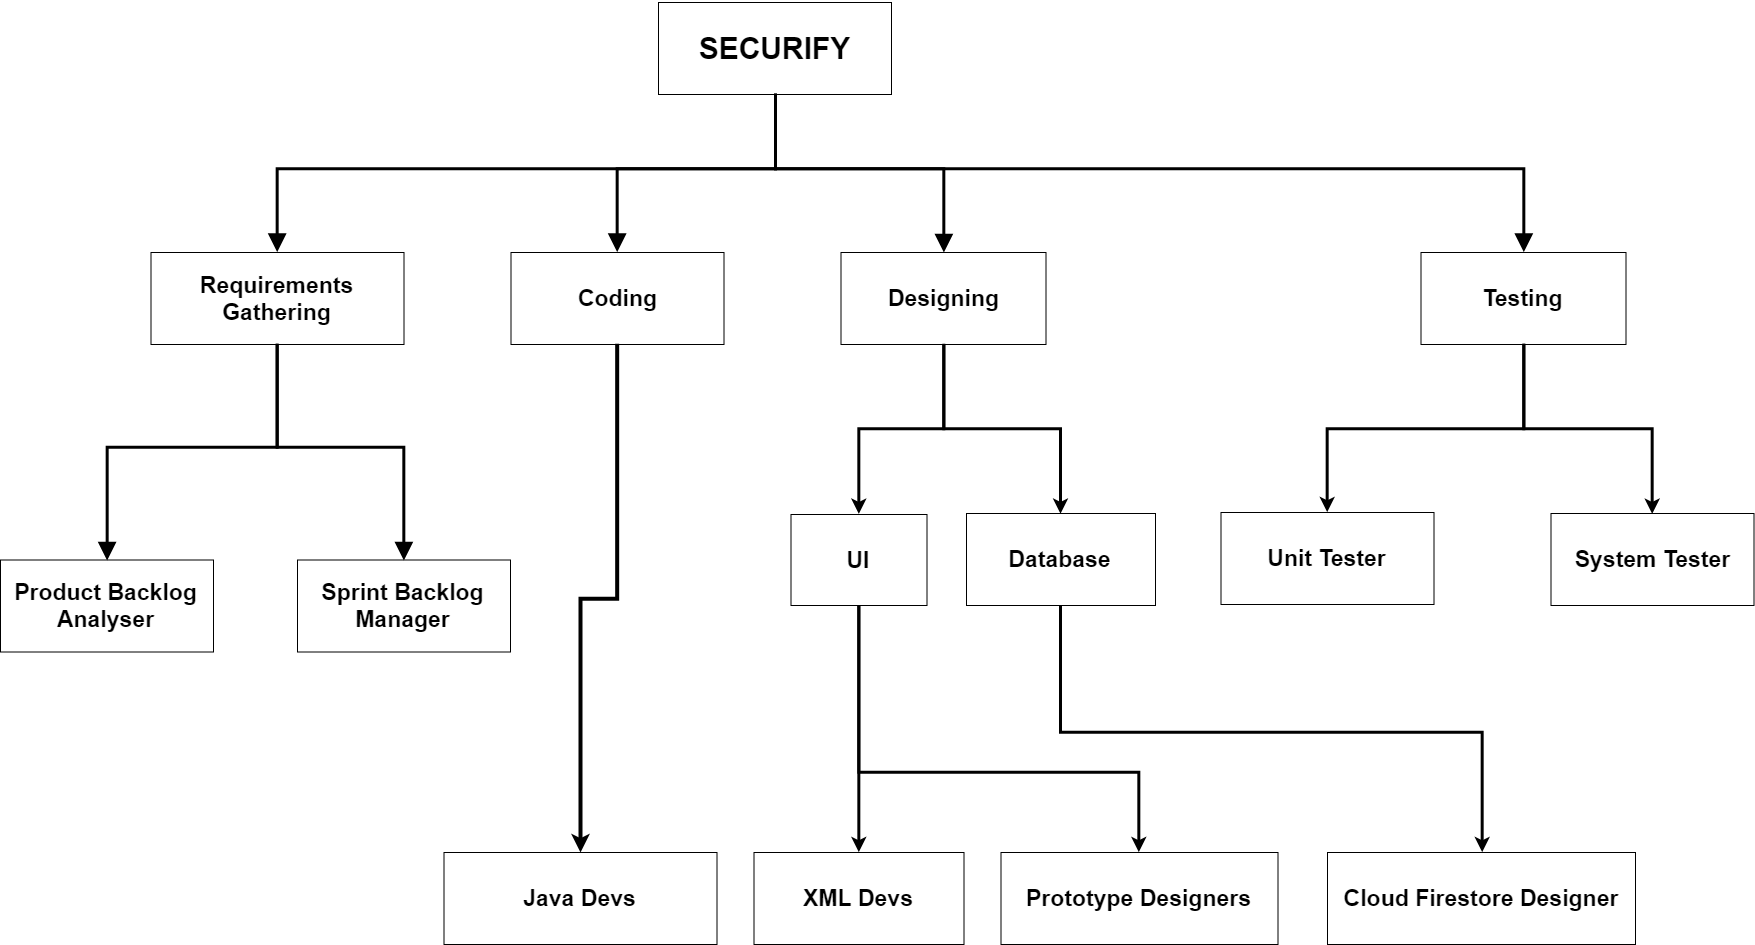

The diagram above was exported from draw.io. Its source (the exported page's mxGraphModel, read from the mxfile embedded in the PNG):
<mxGraphModel dx="4100.5" dy="1347" grid="1" gridSize="10" guides="1" tooltips="1" connect="1" arrows="1" fold="1" page="1" pageScale="1.5" pageWidth="1169" pageHeight="827" background="#ffffff" math="0" shadow="0">
  <root>
    <mxCell id="0" />
    <mxCell id="1" parent="0" />
    <mxCell id="Jnqh0m5rHS0AWhWAJ6en-58" value="&lt;h4&gt;&lt;font style=&quot;font-size: 30px&quot;&gt;SECURIFY&lt;/font&gt;&lt;/h4&gt;" style="rounded=0;whiteSpace=wrap;html=1;fontSize=23;" parent="1" vertex="1">
      <mxGeometry x="657.5" y="110" width="233" height="92" as="geometry" />
    </mxCell>
    <mxCell id="Jnqh0m5rHS0AWhWAJ6en-86" style="edgeStyle=orthogonalEdgeStyle;rounded=0;orthogonalLoop=1;jettySize=auto;html=1;entryX=0.5;entryY=1;entryDx=0;entryDy=0;fontSize=23;exitX=0.5;exitY=0;exitDx=0;exitDy=0;endArrow=none;endFill=0;startArrow=block;startFill=1;startSize=11;strokeWidth=3;" parent="1" source="Jnqh0m5rHS0AWhWAJ6en-59" target="Jnqh0m5rHS0AWhWAJ6en-58" edge="1">
      <mxGeometry relative="1" as="geometry" />
    </mxCell>
    <mxCell id="Jnqh0m5rHS0AWhWAJ6en-59" value="&lt;h4 style=&quot;font-size: 23px;&quot;&gt;&lt;font style=&quot;font-size: 23px;&quot;&gt;Coding&lt;/font&gt;&lt;/h4&gt;" style="rounded=0;whiteSpace=wrap;html=1;fontSize=23;" parent="1" vertex="1">
      <mxGeometry x="510" y="360" width="213" height="92" as="geometry" />
    </mxCell>
    <mxCell id="Jnqh0m5rHS0AWhWAJ6en-88" style="edgeStyle=orthogonalEdgeStyle;rounded=0;orthogonalLoop=1;jettySize=auto;html=1;entryX=0.5;entryY=1;entryDx=0;entryDy=0;fontSize=23;strokeWidth=4;endArrow=none;endFill=0;startArrow=classic;startFill=1;" parent="1" source="Jnqh0m5rHS0AWhWAJ6en-61" target="Jnqh0m5rHS0AWhWAJ6en-59" edge="1">
      <mxGeometry relative="1" as="geometry" />
    </mxCell>
    <mxCell id="Jnqh0m5rHS0AWhWAJ6en-61" value="&lt;h4 style=&quot;font-size: 23px&quot;&gt;&lt;font style=&quot;font-size: 23px&quot;&gt;Java Devs&lt;/font&gt;&lt;/h4&gt;" style="rounded=0;whiteSpace=wrap;html=1;fontSize=23;" parent="1" vertex="1">
      <mxGeometry x="443" y="960" width="273" height="92" as="geometry" />
    </mxCell>
    <mxCell id="Jnqh0m5rHS0AWhWAJ6en-87" style="edgeStyle=orthogonalEdgeStyle;rounded=0;orthogonalLoop=1;jettySize=auto;html=1;entryX=0.5;entryY=1;entryDx=0;entryDy=0;fontSize=23;endArrow=none;endFill=0;startArrow=block;startFill=1;startSize=11;strokeWidth=3;" parent="1" source="Jnqh0m5rHS0AWhWAJ6en-60" target="Jnqh0m5rHS0AWhWAJ6en-58" edge="1">
      <mxGeometry relative="1" as="geometry" />
    </mxCell>
    <mxCell id="Jnqh0m5rHS0AWhWAJ6en-93" style="edgeStyle=orthogonalEdgeStyle;rounded=0;orthogonalLoop=1;jettySize=auto;html=1;entryX=0.5;entryY=0;entryDx=0;entryDy=0;fontSize=23;exitX=0.5;exitY=1;exitDx=0;exitDy=0;strokeWidth=3;endArrow=classic;endFill=1;startArrow=none;startFill=0;" parent="1" source="Jnqh0m5rHS0AWhWAJ6en-60" target="Jnqh0m5rHS0AWhWAJ6en-62" edge="1">
      <mxGeometry relative="1" as="geometry" />
    </mxCell>
    <mxCell id="Jnqh0m5rHS0AWhWAJ6en-60" value="&lt;h4 style=&quot;font-size: 23px&quot;&gt;&lt;font style=&quot;font-size: 23px&quot;&gt;Designing&lt;/font&gt;&lt;/h4&gt;" style="rounded=0;whiteSpace=wrap;html=1;fontSize=23;" parent="1" vertex="1">
      <mxGeometry x="840" y="360" width="205" height="92" as="geometry" />
    </mxCell>
    <mxCell id="Jnqh0m5rHS0AWhWAJ6en-62" value="&lt;h4 style=&quot;font-size: 23px&quot;&gt;&lt;font style=&quot;font-size: 23px&quot;&gt;UI&lt;/font&gt;&lt;/h4&gt;" style="rounded=0;whiteSpace=wrap;html=1;fontSize=23;" parent="1" vertex="1">
      <mxGeometry x="790" y="622" width="136" height="91" as="geometry" />
    </mxCell>
    <mxCell id="Jnqh0m5rHS0AWhWAJ6en-90" style="edgeStyle=orthogonalEdgeStyle;rounded=0;orthogonalLoop=1;jettySize=auto;html=1;entryX=0.5;entryY=1;entryDx=0;entryDy=0;fontSize=23;exitX=0.5;exitY=0;exitDx=0;exitDy=0;strokeWidth=3;endArrow=none;endFill=0;startArrow=classic;startFill=1;" parent="1" source="Jnqh0m5rHS0AWhWAJ6en-89" target="Jnqh0m5rHS0AWhWAJ6en-62" edge="1">
      <mxGeometry relative="1" as="geometry" />
    </mxCell>
    <mxCell id="Jnqh0m5rHS0AWhWAJ6en-89" value="&lt;h4 style=&quot;font-size: 23px&quot;&gt;&lt;font style=&quot;font-size: 23px&quot;&gt;XML Devs&lt;/font&gt;&lt;/h4&gt;" style="rounded=0;whiteSpace=wrap;html=1;fontSize=23;" parent="1" vertex="1">
      <mxGeometry x="753" y="960" width="210" height="92" as="geometry" />
    </mxCell>
    <mxCell id="Jnqh0m5rHS0AWhWAJ6en-92" style="edgeStyle=orthogonalEdgeStyle;rounded=0;orthogonalLoop=1;jettySize=auto;html=1;entryX=0.5;entryY=1;entryDx=0;entryDy=0;fontSize=23;strokeWidth=3;endArrow=none;endFill=0;startArrow=classic;startFill=1;exitX=0.5;exitY=0;exitDx=0;exitDy=0;" parent="1" source="Jnqh0m5rHS0AWhWAJ6en-91" target="Jnqh0m5rHS0AWhWAJ6en-62" edge="1">
      <mxGeometry relative="1" as="geometry">
        <Array as="points">
          <mxPoint x="1138" y="880" />
          <mxPoint x="858" y="880" />
        </Array>
      </mxGeometry>
    </mxCell>
    <mxCell id="Jnqh0m5rHS0AWhWAJ6en-91" value="&lt;h4 style=&quot;font-size: 23px&quot;&gt;&lt;font style=&quot;font-size: 23px&quot;&gt;Prototype Designers&lt;/font&gt;&lt;/h4&gt;" style="rounded=0;whiteSpace=wrap;html=1;fontSize=23;" parent="1" vertex="1">
      <mxGeometry x="1000" y="960" width="277" height="92" as="geometry" />
    </mxCell>
    <mxCell id="Jnqh0m5rHS0AWhWAJ6en-95" style="edgeStyle=orthogonalEdgeStyle;rounded=0;orthogonalLoop=1;jettySize=auto;html=1;entryX=0.5;entryY=1;entryDx=0;entryDy=0;fontSize=23;strokeWidth=3;endArrow=none;endFill=0;startArrow=classic;startFill=1;exitX=0.5;exitY=0;exitDx=0;exitDy=0;" parent="1" source="Jnqh0m5rHS0AWhWAJ6en-94" target="Jnqh0m5rHS0AWhWAJ6en-60" edge="1">
      <mxGeometry relative="1" as="geometry" />
    </mxCell>
    <mxCell id="Jnqh0m5rHS0AWhWAJ6en-94" value="&lt;h4 style=&quot;font-size: 23px&quot;&gt;Database&lt;/h4&gt;" style="rounded=0;whiteSpace=wrap;html=1;fontSize=23;" parent="1" vertex="1">
      <mxGeometry x="965.5" y="621" width="189" height="92" as="geometry" />
    </mxCell>
    <mxCell id="Jnqh0m5rHS0AWhWAJ6en-97" style="edgeStyle=orthogonalEdgeStyle;rounded=0;orthogonalLoop=1;jettySize=auto;html=1;fontSize=23;exitX=0.5;exitY=0;exitDx=0;exitDy=0;strokeWidth=3;endArrow=none;endFill=0;startArrow=classic;startFill=1;" parent="1" source="Jnqh0m5rHS0AWhWAJ6en-96" edge="1">
      <mxGeometry relative="1" as="geometry">
        <mxPoint x="1060" y="713" as="targetPoint" />
        <Array as="points">
          <mxPoint x="1361" y="840" />
          <mxPoint x="1060" y="840" />
        </Array>
      </mxGeometry>
    </mxCell>
    <mxCell id="Jnqh0m5rHS0AWhWAJ6en-96" value="&lt;h4 style=&quot;font-size: 23px&quot;&gt;Cloud Firestore Designer&lt;/h4&gt;" style="rounded=0;whiteSpace=wrap;html=1;fontSize=23;" parent="1" vertex="1">
      <mxGeometry x="1326.5" y="960" width="308" height="92" as="geometry" />
    </mxCell>
    <mxCell id="Jnqh0m5rHS0AWhWAJ6en-99" style="edgeStyle=orthogonalEdgeStyle;rounded=0;orthogonalLoop=1;jettySize=auto;html=1;entryX=0.5;entryY=1;entryDx=0;entryDy=0;fontSize=23;exitX=0.5;exitY=0;exitDx=0;exitDy=0;endArrow=none;endFill=0;startArrow=block;startFill=1;startSize=11;strokeWidth=3;" parent="1" source="Jnqh0m5rHS0AWhWAJ6en-98" target="Jnqh0m5rHS0AWhWAJ6en-58" edge="1">
      <mxGeometry relative="1" as="geometry" />
    </mxCell>
    <mxCell id="Jnqh0m5rHS0AWhWAJ6en-98" value="&lt;h4 style=&quot;font-size: 23px&quot;&gt;&lt;font style=&quot;font-size: 23px&quot;&gt;Testing&lt;/font&gt;&lt;/h4&gt;" style="rounded=0;whiteSpace=wrap;html=1;fontSize=23;" parent="1" vertex="1">
      <mxGeometry x="1420" y="360" width="205" height="92" as="geometry" />
    </mxCell>
    <mxCell id="Jnqh0m5rHS0AWhWAJ6en-102" style="edgeStyle=orthogonalEdgeStyle;rounded=0;orthogonalLoop=1;jettySize=auto;html=1;entryX=0.5;entryY=1;entryDx=0;entryDy=0;fontSize=23;exitX=0.5;exitY=0;exitDx=0;exitDy=0;strokeWidth=3;endArrow=none;endFill=0;startArrow=classic;startFill=1;" parent="1" source="Jnqh0m5rHS0AWhWAJ6en-100" target="Jnqh0m5rHS0AWhWAJ6en-98" edge="1">
      <mxGeometry relative="1" as="geometry" />
    </mxCell>
    <mxCell id="Jnqh0m5rHS0AWhWAJ6en-100" value="&lt;h4 style=&quot;font-size: 23px&quot;&gt;&lt;font style=&quot;font-size: 23px&quot;&gt;Unit Tester&lt;/font&gt;&lt;/h4&gt;" style="rounded=0;whiteSpace=wrap;html=1;fontSize=23;" parent="1" vertex="1">
      <mxGeometry x="1220" y="620" width="213" height="92" as="geometry" />
    </mxCell>
    <mxCell id="Jnqh0m5rHS0AWhWAJ6en-103" style="edgeStyle=orthogonalEdgeStyle;rounded=0;orthogonalLoop=1;jettySize=auto;html=1;entryX=0.5;entryY=1;entryDx=0;entryDy=0;fontSize=23;exitX=0.5;exitY=0;exitDx=0;exitDy=0;strokeWidth=3;endArrow=none;endFill=0;startArrow=classic;startFill=1;" parent="1" source="Jnqh0m5rHS0AWhWAJ6en-101" target="Jnqh0m5rHS0AWhWAJ6en-98" edge="1">
      <mxGeometry relative="1" as="geometry" />
    </mxCell>
    <mxCell id="Jnqh0m5rHS0AWhWAJ6en-101" value="&lt;h4 style=&quot;font-size: 23px&quot;&gt;&lt;font style=&quot;font-size: 23px&quot;&gt;System Tester&lt;/font&gt;&lt;/h4&gt;" style="rounded=0;whiteSpace=wrap;html=1;fontSize=23;" parent="1" vertex="1">
      <mxGeometry x="1550" y="621" width="203" height="92" as="geometry" />
    </mxCell>
    <mxCell id="X3VkuLI2Z3zz7gG6q0QX-3" value="&lt;h4 style=&quot;font-size: 23px&quot;&gt;&lt;font style=&quot;font-size: 23px&quot;&gt;Requirements Gathering&lt;/font&gt;&lt;/h4&gt;" style="rounded=0;whiteSpace=wrap;html=1;fontSize=23;" vertex="1" parent="1">
      <mxGeometry x="150" y="360" width="253" height="92" as="geometry" />
    </mxCell>
    <mxCell id="X3VkuLI2Z3zz7gG6q0QX-5" style="edgeStyle=orthogonalEdgeStyle;rounded=0;orthogonalLoop=1;jettySize=auto;html=1;entryX=0.5;entryY=1;entryDx=0;entryDy=0;fontSize=23;exitX=0.5;exitY=0;exitDx=0;exitDy=0;endArrow=none;endFill=0;startArrow=block;startFill=1;startSize=11;strokeWidth=3;" edge="1" parent="1" source="X3VkuLI2Z3zz7gG6q0QX-3" target="Jnqh0m5rHS0AWhWAJ6en-58">
      <mxGeometry relative="1" as="geometry">
        <mxPoint x="626.3333333333335" y="369.66666666666674" as="sourcePoint" />
        <mxPoint x="784.666666666667" y="211.33333333333348" as="targetPoint" />
      </mxGeometry>
    </mxCell>
    <mxCell id="X3VkuLI2Z3zz7gG6q0QX-6" value="&lt;h4 style=&quot;font-size: 23px&quot;&gt;Sprint Backlog Manager&lt;/h4&gt;" style="rounded=0;whiteSpace=wrap;html=1;fontSize=23;" vertex="1" parent="1">
      <mxGeometry x="296.5" y="667.5" width="213" height="92" as="geometry" />
    </mxCell>
    <mxCell id="X3VkuLI2Z3zz7gG6q0QX-7" value="&lt;h4 style=&quot;font-size: 23px&quot;&gt;Product Backlog Analyser&lt;/h4&gt;" style="rounded=0;whiteSpace=wrap;html=1;fontSize=23;" vertex="1" parent="1">
      <mxGeometry x="-0.5" y="667.5" width="213" height="92" as="geometry" />
    </mxCell>
    <mxCell id="X3VkuLI2Z3zz7gG6q0QX-9" style="edgeStyle=orthogonalEdgeStyle;rounded=0;orthogonalLoop=1;jettySize=auto;html=1;entryX=0.5;entryY=1;entryDx=0;entryDy=0;fontSize=23;exitX=0.5;exitY=0;exitDx=0;exitDy=0;endArrow=none;endFill=0;startArrow=block;startFill=1;startSize=11;strokeWidth=3;" edge="1" parent="1" source="X3VkuLI2Z3zz7gG6q0QX-7" target="X3VkuLI2Z3zz7gG6q0QX-3">
      <mxGeometry relative="1" as="geometry">
        <mxPoint x="11.66666666666697" y="568.1666666666667" as="sourcePoint" />
        <mxPoint x="510" y="409.8333333333335" as="targetPoint" />
      </mxGeometry>
    </mxCell>
    <mxCell id="X3VkuLI2Z3zz7gG6q0QX-10" style="edgeStyle=orthogonalEdgeStyle;rounded=0;orthogonalLoop=1;jettySize=auto;html=1;entryX=0.5;entryY=1;entryDx=0;entryDy=0;fontSize=23;exitX=0.5;exitY=0;exitDx=0;exitDy=0;endArrow=none;endFill=0;startArrow=block;startFill=1;startSize=11;strokeWidth=3;" edge="1" parent="1" source="X3VkuLI2Z3zz7gG6q0QX-6" target="X3VkuLI2Z3zz7gG6q0QX-3">
      <mxGeometry relative="1" as="geometry">
        <mxPoint x="116.16666666666697" y="678" as="sourcePoint" />
        <mxPoint x="286.16666666666697" y="461.3333333333335" as="targetPoint" />
      </mxGeometry>
    </mxCell>
  </root>
</mxGraphModel>